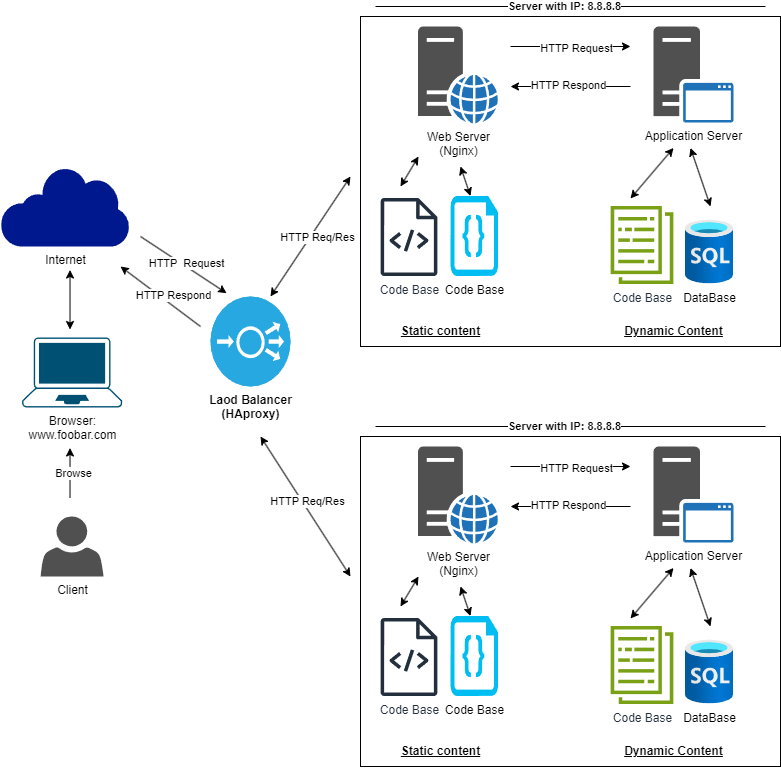

The diagram above was exported from draw.io. Its source (the exported page's mxGraphModel, read from the mxfile embedded in the PNG):
<mxGraphModel dx="1379" dy="1832" grid="1" gridSize="10" guides="1" tooltips="1" connect="1" arrows="1" fold="1" page="1" pageScale="1" pageWidth="850" pageHeight="1100" math="0" shadow="0">
  <root>
    <mxCell id="0" />
    <mxCell id="1" parent="0" />
    <mxCell id="TSIt2MOg7lSHkCvZT5tq-10" value="" style="rounded=0;whiteSpace=wrap;html=1;" vertex="1" parent="1">
      <mxGeometry x="370" y="-810" width="420" height="330" as="geometry" />
    </mxCell>
    <mxCell id="WIoBxpv4-fdTp4x_reqj-1" value="Browser:&lt;br&gt;www.foobar.com" style="points=[[0.13,0.02,0],[0.5,0,0],[0.87,0.02,0],[0.885,0.4,0],[0.985,0.985,0],[0.5,1,0],[0.015,0.985,0],[0.115,0.4,0]];verticalLabelPosition=bottom;sketch=0;html=1;verticalAlign=top;aspect=fixed;align=center;pointerEvents=1;shape=mxgraph.cisco19.laptop;fillColor=#005073;strokeColor=none;" parent="1" vertex="1">
      <mxGeometry x="31.610000000000014" y="-489" width="99.99" height="70" as="geometry" />
    </mxCell>
    <mxCell id="WIoBxpv4-fdTp4x_reqj-3" value="Web Server&lt;br&gt;(Nginx)" style="sketch=0;pointerEvents=1;shadow=0;dashed=0;html=1;strokeColor=none;fillColor=#505050;labelPosition=center;verticalLabelPosition=bottom;verticalAlign=top;outlineConnect=0;align=center;shape=mxgraph.office.servers.web_server_blue;" parent="1" vertex="1">
      <mxGeometry x="427.5" y="-800" width="80" height="97" as="geometry" />
    </mxCell>
    <mxCell id="WIoBxpv4-fdTp4x_reqj-4" value="Application Server" style="sketch=0;pointerEvents=1;shadow=0;dashed=0;html=1;strokeColor=none;fillColor=#505050;labelPosition=center;verticalLabelPosition=bottom;verticalAlign=top;outlineConnect=0;align=center;shape=mxgraph.office.servers.application_server_blue;" parent="1" vertex="1">
      <mxGeometry x="663" y="-800" width="80" height="96" as="geometry" />
    </mxCell>
    <mxCell id="WIoBxpv4-fdTp4x_reqj-6" value="Internet" style="sketch=0;aspect=fixed;pointerEvents=1;shadow=0;dashed=0;html=1;strokeColor=none;labelPosition=center;verticalLabelPosition=bottom;verticalAlign=top;align=center;fillColor=#00188D;shape=mxgraph.mscae.enterprise.internet" parent="1" vertex="1">
      <mxGeometry x="10" y="-660" width="129.03" height="80" as="geometry" />
    </mxCell>
    <mxCell id="WIoBxpv4-fdTp4x_reqj-7" value="DataBase" style="image;aspect=fixed;html=1;points=[];align=center;fontSize=12;image=img/lib/azure2/databases/SQL_Database.svg;" parent="1" vertex="1">
      <mxGeometry x="695" y="-606.5" width="48" height="64" as="geometry" />
    </mxCell>
    <mxCell id="WIoBxpv4-fdTp4x_reqj-9" value="Client" style="sketch=0;pointerEvents=1;shadow=0;dashed=0;html=1;strokeColor=none;fillColor=#505050;labelPosition=center;verticalLabelPosition=bottom;verticalAlign=top;outlineConnect=0;align=center;shape=mxgraph.office.users.user;" parent="1" vertex="1">
      <mxGeometry x="50.1" y="-310" width="63" height="60" as="geometry" />
    </mxCell>
    <mxCell id="WIoBxpv4-fdTp4x_reqj-10" value="Code Base" style="sketch=0;outlineConnect=0;fontColor=#232F3E;gradientColor=none;fillColor=#232F3D;strokeColor=none;dashed=0;verticalLabelPosition=bottom;verticalAlign=top;align=center;html=1;fontSize=12;fontStyle=0;aspect=fixed;pointerEvents=1;shape=mxgraph.aws4.source_code;" parent="1" vertex="1">
      <mxGeometry x="390" y="-628.5" width="57" height="78" as="geometry" />
    </mxCell>
    <mxCell id="WIoBxpv4-fdTp4x_reqj-11" value="Code Base" style="verticalLabelPosition=bottom;html=1;verticalAlign=top;align=center;strokeColor=none;fillColor=#00BEF2;shape=mxgraph.azure.code_file;pointerEvents=1;" parent="1" vertex="1">
      <mxGeometry x="460" y="-630.5" width="47.5" height="80" as="geometry" />
    </mxCell>
    <mxCell id="WIoBxpv4-fdTp4x_reqj-12" value="Code Base" style="sketch=0;outlineConnect=0;fontColor=#232F3E;gradientColor=none;fillColor=#7AA116;strokeColor=none;dashed=0;verticalLabelPosition=bottom;verticalAlign=top;align=center;html=1;fontSize=12;fontStyle=0;aspect=fixed;pointerEvents=1;shape=mxgraph.aws4.data_set;" parent="1" vertex="1">
      <mxGeometry x="620" y="-620.5" width="63" height="78" as="geometry" />
    </mxCell>
    <mxCell id="WIoBxpv4-fdTp4x_reqj-13" value="" style="endArrow=classic;html=1;rounded=0;" parent="1" edge="1">
      <mxGeometry width="50" height="50" relative="1" as="geometry">
        <mxPoint x="79.52000000000001" y="-328.5" as="sourcePoint" />
        <mxPoint x="79.52000000000001" y="-378.5" as="targetPoint" />
      </mxGeometry>
    </mxCell>
    <mxCell id="WIoBxpv4-fdTp4x_reqj-14" value="Browse&lt;br&gt;" style="edgeLabel;html=1;align=center;verticalAlign=middle;resizable=0;points=[];" parent="WIoBxpv4-fdTp4x_reqj-13" vertex="1" connectable="0">
      <mxGeometry x="0.0152" y="-3" relative="1" as="geometry">
        <mxPoint as="offset" />
      </mxGeometry>
    </mxCell>
    <mxCell id="WIoBxpv4-fdTp4x_reqj-16" value="&lt;b&gt;&lt;u&gt;Static content&lt;/u&gt;&lt;/b&gt;" style="text;html=1;align=center;verticalAlign=middle;resizable=0;points=[];autosize=1;strokeColor=none;fillColor=none;" parent="1" vertex="1">
      <mxGeometry x="400" y="-510" width="100" height="30" as="geometry" />
    </mxCell>
    <mxCell id="WIoBxpv4-fdTp4x_reqj-17" value="&lt;b&gt;&lt;u&gt;Dynamic Content&lt;/u&gt;&lt;/b&gt;" style="text;html=1;align=center;verticalAlign=middle;resizable=0;points=[];autosize=1;strokeColor=none;fillColor=none;" parent="1" vertex="1">
      <mxGeometry x="623" y="-510" width="120" height="30" as="geometry" />
    </mxCell>
    <mxCell id="WIoBxpv4-fdTp4x_reqj-18" value="" style="endArrow=classic;html=1;rounded=0;entryX=0.201;entryY=-0.037;entryDx=0;entryDy=0;entryPerimeter=0;" parent="1" edge="1" target="TSIt2MOg7lSHkCvZT5tq-1">
      <mxGeometry width="50" height="50" relative="1" as="geometry">
        <mxPoint x="150" y="-590" as="sourcePoint" />
        <mxPoint x="270" y="-730" as="targetPoint" />
      </mxGeometry>
    </mxCell>
    <mxCell id="WIoBxpv4-fdTp4x_reqj-20" value="HTTP&amp;nbsp; Request" style="edgeLabel;html=1;align=center;verticalAlign=middle;resizable=0;points=[];" parent="WIoBxpv4-fdTp4x_reqj-18" vertex="1" connectable="0">
      <mxGeometry x="0.0013" y="3" relative="1" as="geometry">
        <mxPoint as="offset" />
      </mxGeometry>
    </mxCell>
    <mxCell id="WIoBxpv4-fdTp4x_reqj-19" value="" style="endArrow=classic;html=1;rounded=0;" parent="1" edge="1">
      <mxGeometry width="50" height="50" relative="1" as="geometry">
        <mxPoint x="520" y="-780" as="sourcePoint" />
        <mxPoint x="640" y="-780" as="targetPoint" />
      </mxGeometry>
    </mxCell>
    <mxCell id="WIoBxpv4-fdTp4x_reqj-21" value="HTTP Request" style="edgeLabel;html=1;align=center;verticalAlign=middle;resizable=0;points=[];" parent="WIoBxpv4-fdTp4x_reqj-19" vertex="1" connectable="0">
      <mxGeometry x="0.0966" y="-1" relative="1" as="geometry">
        <mxPoint as="offset" />
      </mxGeometry>
    </mxCell>
    <mxCell id="WIoBxpv4-fdTp4x_reqj-26" value="" style="endArrow=classic;startArrow=classic;html=1;rounded=0;" parent="1" edge="1">
      <mxGeometry width="50" height="50" relative="1" as="geometry">
        <mxPoint x="640" y="-628" as="sourcePoint" />
        <mxPoint x="683" y="-678.5" as="targetPoint" />
      </mxGeometry>
    </mxCell>
    <mxCell id="WIoBxpv4-fdTp4x_reqj-27" value="" style="endArrow=classic;startArrow=classic;html=1;rounded=0;" parent="1" edge="1">
      <mxGeometry width="50" height="50" relative="1" as="geometry">
        <mxPoint x="720" y="-620" as="sourcePoint" />
        <mxPoint x="700" y="-678.5" as="targetPoint" />
      </mxGeometry>
    </mxCell>
    <mxCell id="WIoBxpv4-fdTp4x_reqj-28" value="" style="endArrow=classic;startArrow=classic;html=1;rounded=0;" parent="1" edge="1">
      <mxGeometry width="50" height="50" relative="1" as="geometry">
        <mxPoint x="410" y="-640" as="sourcePoint" />
        <mxPoint x="428" y="-670" as="targetPoint" />
      </mxGeometry>
    </mxCell>
    <mxCell id="WIoBxpv4-fdTp4x_reqj-29" value="" style="endArrow=classic;startArrow=classic;html=1;rounded=0;" parent="1" edge="1">
      <mxGeometry width="50" height="50" relative="1" as="geometry">
        <mxPoint x="480" y="-630.5" as="sourcePoint" />
        <mxPoint x="470" y="-660" as="targetPoint" />
      </mxGeometry>
    </mxCell>
    <mxCell id="WIoBxpv4-fdTp4x_reqj-30" value="" style="endArrow=classic;html=1;rounded=0;" parent="1" edge="1">
      <mxGeometry width="50" height="50" relative="1" as="geometry">
        <mxPoint x="640" y="-740" as="sourcePoint" />
        <mxPoint x="520" y="-740" as="targetPoint" />
      </mxGeometry>
    </mxCell>
    <mxCell id="WIoBxpv4-fdTp4x_reqj-31" value="HTTP Respond" style="edgeLabel;html=1;align=center;verticalAlign=middle;resizable=0;points=[];" parent="WIoBxpv4-fdTp4x_reqj-30" vertex="1" connectable="0">
      <mxGeometry x="0.041" y="-2" relative="1" as="geometry">
        <mxPoint as="offset" />
      </mxGeometry>
    </mxCell>
    <mxCell id="WIoBxpv4-fdTp4x_reqj-32" value="" style="endArrow=classic;html=1;rounded=0;" parent="1" edge="1">
      <mxGeometry width="50" height="50" relative="1" as="geometry">
        <mxPoint x="210" y="-500" as="sourcePoint" />
        <mxPoint x="130" y="-560" as="targetPoint" />
      </mxGeometry>
    </mxCell>
    <mxCell id="WIoBxpv4-fdTp4x_reqj-33" value="HTTP Respond" style="edgeLabel;html=1;align=center;verticalAlign=middle;resizable=0;points=[];" parent="WIoBxpv4-fdTp4x_reqj-32" vertex="1" connectable="0">
      <mxGeometry x="0.041" y="-2" relative="1" as="geometry">
        <mxPoint x="13" y="1" as="offset" />
      </mxGeometry>
    </mxCell>
    <mxCell id="WIoBxpv4-fdTp4x_reqj-34" value="" style="endArrow=classic;startArrow=classic;html=1;rounded=0;" parent="1" edge="1">
      <mxGeometry width="50" height="50" relative="1" as="geometry">
        <mxPoint x="79.52000000000001" y="-497" as="sourcePoint" />
        <mxPoint x="79.52000000000001" y="-556.5" as="targetPoint" />
      </mxGeometry>
    </mxCell>
    <mxCell id="WIoBxpv4-fdTp4x_reqj-35" value="" style="endArrow=none;html=1;rounded=0;" parent="1" edge="1">
      <mxGeometry width="50" height="50" relative="1" as="geometry">
        <mxPoint x="385" y="-820" as="sourcePoint" />
        <mxPoint x="775" y="-820" as="targetPoint" />
      </mxGeometry>
    </mxCell>
    <mxCell id="WIoBxpv4-fdTp4x_reqj-39" value="&lt;b&gt;Server with IP: 8.8.8.8&lt;/b&gt;" style="edgeLabel;html=1;align=center;verticalAlign=middle;resizable=0;points=[];" parent="WIoBxpv4-fdTp4x_reqj-35" vertex="1" connectable="0">
      <mxGeometry x="-0.0358" y="1" relative="1" as="geometry">
        <mxPoint as="offset" />
      </mxGeometry>
    </mxCell>
    <mxCell id="TSIt2MOg7lSHkCvZT5tq-1" value="&lt;b&gt;Laod Balancer&lt;br&gt;(HAproxy)&lt;br&gt;&lt;/b&gt;" style="fillColor=#28A8E0;verticalLabelPosition=bottom;sketch=0;html=1;strokeColor=#ffffff;verticalAlign=top;align=center;points=[[0.145,0.145,0],[0.5,0,0],[0.855,0.145,0],[1,0.5,0],[0.855,0.855,0],[0.5,1,0],[0.145,0.855,0],[0,0.5,0]];pointerEvents=1;shape=mxgraph.cisco_safe.compositeIcon;bgIcon=ellipse;resIcon=mxgraph.cisco_safe.capability.load_balancer;" vertex="1" parent="1">
      <mxGeometry x="220" y="-530" width="80" height="90" as="geometry" />
    </mxCell>
    <mxCell id="TSIt2MOg7lSHkCvZT5tq-11" value="" style="rounded=0;whiteSpace=wrap;html=1;" vertex="1" parent="1">
      <mxGeometry x="370" y="-390" width="420" height="330" as="geometry" />
    </mxCell>
    <mxCell id="TSIt2MOg7lSHkCvZT5tq-12" value="Web Server&lt;br&gt;(Nginx)" style="sketch=0;pointerEvents=1;shadow=0;dashed=0;html=1;strokeColor=none;fillColor=#505050;labelPosition=center;verticalLabelPosition=bottom;verticalAlign=top;outlineConnect=0;align=center;shape=mxgraph.office.servers.web_server_blue;" vertex="1" parent="1">
      <mxGeometry x="427.5" y="-380" width="80" height="97" as="geometry" />
    </mxCell>
    <mxCell id="TSIt2MOg7lSHkCvZT5tq-13" value="Application Server" style="sketch=0;pointerEvents=1;shadow=0;dashed=0;html=1;strokeColor=none;fillColor=#505050;labelPosition=center;verticalLabelPosition=bottom;verticalAlign=top;outlineConnect=0;align=center;shape=mxgraph.office.servers.application_server_blue;" vertex="1" parent="1">
      <mxGeometry x="663" y="-380" width="80" height="96" as="geometry" />
    </mxCell>
    <mxCell id="TSIt2MOg7lSHkCvZT5tq-14" value="DataBase" style="image;aspect=fixed;html=1;points=[];align=center;fontSize=12;image=img/lib/azure2/databases/SQL_Database.svg;" vertex="1" parent="1">
      <mxGeometry x="695" y="-186.5" width="48" height="64" as="geometry" />
    </mxCell>
    <mxCell id="TSIt2MOg7lSHkCvZT5tq-15" value="Code Base" style="sketch=0;outlineConnect=0;fontColor=#232F3E;gradientColor=none;fillColor=#232F3D;strokeColor=none;dashed=0;verticalLabelPosition=bottom;verticalAlign=top;align=center;html=1;fontSize=12;fontStyle=0;aspect=fixed;pointerEvents=1;shape=mxgraph.aws4.source_code;" vertex="1" parent="1">
      <mxGeometry x="390" y="-208.5" width="57" height="78" as="geometry" />
    </mxCell>
    <mxCell id="TSIt2MOg7lSHkCvZT5tq-16" value="Code Base" style="verticalLabelPosition=bottom;html=1;verticalAlign=top;align=center;strokeColor=none;fillColor=#00BEF2;shape=mxgraph.azure.code_file;pointerEvents=1;" vertex="1" parent="1">
      <mxGeometry x="460" y="-210.5" width="47.5" height="80" as="geometry" />
    </mxCell>
    <mxCell id="TSIt2MOg7lSHkCvZT5tq-17" value="Code Base" style="sketch=0;outlineConnect=0;fontColor=#232F3E;gradientColor=none;fillColor=#7AA116;strokeColor=none;dashed=0;verticalLabelPosition=bottom;verticalAlign=top;align=center;html=1;fontSize=12;fontStyle=0;aspect=fixed;pointerEvents=1;shape=mxgraph.aws4.data_set;" vertex="1" parent="1">
      <mxGeometry x="620" y="-200.5" width="63" height="78" as="geometry" />
    </mxCell>
    <mxCell id="TSIt2MOg7lSHkCvZT5tq-18" value="&lt;b&gt;&lt;u&gt;Static content&lt;/u&gt;&lt;/b&gt;" style="text;html=1;align=center;verticalAlign=middle;resizable=0;points=[];autosize=1;strokeColor=none;fillColor=none;" vertex="1" parent="1">
      <mxGeometry x="400" y="-90" width="100" height="30" as="geometry" />
    </mxCell>
    <mxCell id="TSIt2MOg7lSHkCvZT5tq-19" value="&lt;b&gt;&lt;u&gt;Dynamic Content&lt;/u&gt;&lt;/b&gt;" style="text;html=1;align=center;verticalAlign=middle;resizable=0;points=[];autosize=1;strokeColor=none;fillColor=none;" vertex="1" parent="1">
      <mxGeometry x="623" y="-90" width="120" height="30" as="geometry" />
    </mxCell>
    <mxCell id="TSIt2MOg7lSHkCvZT5tq-20" value="" style="endArrow=classic;html=1;rounded=0;" edge="1" parent="1">
      <mxGeometry width="50" height="50" relative="1" as="geometry">
        <mxPoint x="520" y="-360" as="sourcePoint" />
        <mxPoint x="640" y="-360" as="targetPoint" />
      </mxGeometry>
    </mxCell>
    <mxCell id="TSIt2MOg7lSHkCvZT5tq-21" value="HTTP Request" style="edgeLabel;html=1;align=center;verticalAlign=middle;resizable=0;points=[];" vertex="1" connectable="0" parent="TSIt2MOg7lSHkCvZT5tq-20">
      <mxGeometry x="0.0966" y="-1" relative="1" as="geometry">
        <mxPoint as="offset" />
      </mxGeometry>
    </mxCell>
    <mxCell id="TSIt2MOg7lSHkCvZT5tq-22" value="" style="endArrow=classic;startArrow=classic;html=1;rounded=0;" edge="1" parent="1">
      <mxGeometry width="50" height="50" relative="1" as="geometry">
        <mxPoint x="640" y="-208" as="sourcePoint" />
        <mxPoint x="683" y="-258.5" as="targetPoint" />
      </mxGeometry>
    </mxCell>
    <mxCell id="TSIt2MOg7lSHkCvZT5tq-23" value="" style="endArrow=classic;startArrow=classic;html=1;rounded=0;" edge="1" parent="1">
      <mxGeometry width="50" height="50" relative="1" as="geometry">
        <mxPoint x="720" y="-200" as="sourcePoint" />
        <mxPoint x="700" y="-258.5" as="targetPoint" />
      </mxGeometry>
    </mxCell>
    <mxCell id="TSIt2MOg7lSHkCvZT5tq-24" value="" style="endArrow=classic;startArrow=classic;html=1;rounded=0;" edge="1" parent="1">
      <mxGeometry width="50" height="50" relative="1" as="geometry">
        <mxPoint x="410" y="-220" as="sourcePoint" />
        <mxPoint x="428" y="-250" as="targetPoint" />
      </mxGeometry>
    </mxCell>
    <mxCell id="TSIt2MOg7lSHkCvZT5tq-25" value="" style="endArrow=classic;startArrow=classic;html=1;rounded=0;" edge="1" parent="1">
      <mxGeometry width="50" height="50" relative="1" as="geometry">
        <mxPoint x="480" y="-210.5" as="sourcePoint" />
        <mxPoint x="470" y="-240" as="targetPoint" />
      </mxGeometry>
    </mxCell>
    <mxCell id="TSIt2MOg7lSHkCvZT5tq-26" value="" style="endArrow=classic;html=1;rounded=0;" edge="1" parent="1">
      <mxGeometry width="50" height="50" relative="1" as="geometry">
        <mxPoint x="640" y="-320" as="sourcePoint" />
        <mxPoint x="520" y="-320" as="targetPoint" />
      </mxGeometry>
    </mxCell>
    <mxCell id="TSIt2MOg7lSHkCvZT5tq-27" value="HTTP Respond" style="edgeLabel;html=1;align=center;verticalAlign=middle;resizable=0;points=[];" vertex="1" connectable="0" parent="TSIt2MOg7lSHkCvZT5tq-26">
      <mxGeometry x="0.041" y="-2" relative="1" as="geometry">
        <mxPoint as="offset" />
      </mxGeometry>
    </mxCell>
    <mxCell id="TSIt2MOg7lSHkCvZT5tq-28" value="" style="endArrow=none;html=1;rounded=0;" edge="1" parent="1">
      <mxGeometry width="50" height="50" relative="1" as="geometry">
        <mxPoint x="385" y="-400" as="sourcePoint" />
        <mxPoint x="775" y="-400" as="targetPoint" />
      </mxGeometry>
    </mxCell>
    <mxCell id="TSIt2MOg7lSHkCvZT5tq-29" value="&lt;b&gt;Server with IP: 8.8.8.8&lt;/b&gt;" style="edgeLabel;html=1;align=center;verticalAlign=middle;resizable=0;points=[];" vertex="1" connectable="0" parent="TSIt2MOg7lSHkCvZT5tq-28">
      <mxGeometry x="-0.0358" y="1" relative="1" as="geometry">
        <mxPoint as="offset" />
      </mxGeometry>
    </mxCell>
    <mxCell id="TSIt2MOg7lSHkCvZT5tq-30" value="" style="endArrow=classic;startArrow=classic;html=1;rounded=0;" edge="1" parent="1">
      <mxGeometry width="50" height="50" relative="1" as="geometry">
        <mxPoint x="280" y="-530" as="sourcePoint" />
        <mxPoint x="360" y="-650" as="targetPoint" />
      </mxGeometry>
    </mxCell>
    <mxCell id="TSIt2MOg7lSHkCvZT5tq-31" value="HTTP Req/Res" style="edgeLabel;html=1;align=center;verticalAlign=middle;resizable=0;points=[];" vertex="1" connectable="0" parent="TSIt2MOg7lSHkCvZT5tq-30">
      <mxGeometry x="0.063" y="-5" relative="1" as="geometry">
        <mxPoint y="1" as="offset" />
      </mxGeometry>
    </mxCell>
    <mxCell id="TSIt2MOg7lSHkCvZT5tq-32" value="" style="endArrow=classic;startArrow=classic;html=1;rounded=0;" edge="1" parent="1">
      <mxGeometry width="50" height="50" relative="1" as="geometry">
        <mxPoint x="360" y="-250" as="sourcePoint" />
        <mxPoint x="270" y="-390" as="targetPoint" />
      </mxGeometry>
    </mxCell>
    <mxCell id="TSIt2MOg7lSHkCvZT5tq-33" value="HTTP Req/Res" style="edgeLabel;html=1;align=center;verticalAlign=middle;resizable=0;points=[];" vertex="1" connectable="0" parent="TSIt2MOg7lSHkCvZT5tq-32">
      <mxGeometry x="0.063" y="-5" relative="1" as="geometry">
        <mxPoint y="1" as="offset" />
      </mxGeometry>
    </mxCell>
  </root>
</mxGraphModel>